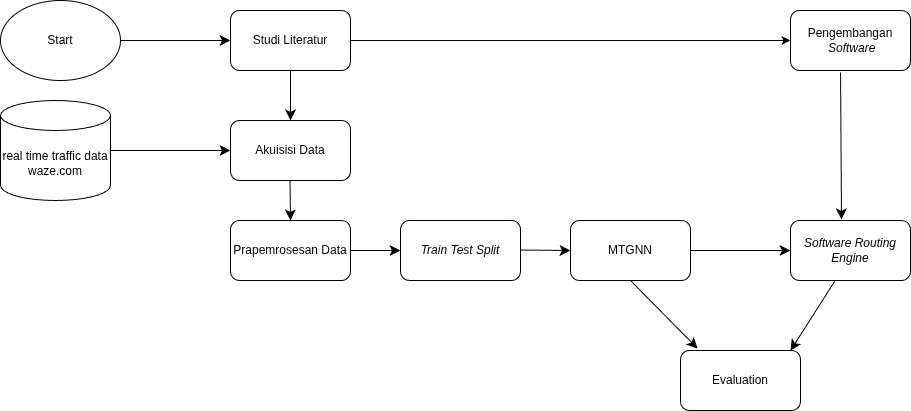

The diagram above was exported from draw.io. Its source (the exported page's mxGraphModel, read from the mxfile embedded in the PNG):
<mxGraphModel dx="1426" dy="945" grid="1" gridSize="10" guides="1" tooltips="1" connect="1" arrows="1" fold="1" page="1" pageScale="1" pageWidth="850" pageHeight="1100" math="0" shadow="0">
  <root>
    <mxCell id="0" />
    <mxCell id="1" parent="0" />
    <mxCell id="aw8llwyvz2t8EPGSkqQC-1" value="Start" style="ellipse;whiteSpace=wrap;html=1;" parent="1" vertex="1">
      <mxGeometry x="40" y="50" width="120" height="80" as="geometry" />
    </mxCell>
    <mxCell id="aw8llwyvz2t8EPGSkqQC-2" value="Studi Literatur" style="rounded=1;whiteSpace=wrap;html=1;" parent="1" vertex="1">
      <mxGeometry x="270" y="60" width="120" height="60" as="geometry" />
    </mxCell>
    <mxCell id="aw8llwyvz2t8EPGSkqQC-3" value="Akuisisi Data" style="rounded=1;whiteSpace=wrap;html=1;" parent="1" vertex="1">
      <mxGeometry x="270" y="170" width="120" height="60" as="geometry" />
    </mxCell>
    <mxCell id="aw8llwyvz2t8EPGSkqQC-4" value="Prapemrosesan Data" style="rounded=1;whiteSpace=wrap;html=1;" parent="1" vertex="1">
      <mxGeometry x="270" y="270" width="120" height="60" as="geometry" />
    </mxCell>
    <mxCell id="aw8llwyvz2t8EPGSkqQC-5" value="real time traffic data&lt;div&gt;waze.com&lt;/div&gt;" style="shape=cylinder3;whiteSpace=wrap;html=1;boundedLbl=1;backgroundOutline=1;size=15;" parent="1" vertex="1">
      <mxGeometry x="40" y="150" width="110" height="100" as="geometry" />
    </mxCell>
    <mxCell id="aw8llwyvz2t8EPGSkqQC-6" value="" style="endArrow=classic;html=1;rounded=0;fontSize=12;startSize=8;endSize=8;curved=1;exitX=1;exitY=0.5;exitDx=0;exitDy=0;exitPerimeter=0;entryX=0;entryY=0.5;entryDx=0;entryDy=0;" parent="1" source="aw8llwyvz2t8EPGSkqQC-5" target="aw8llwyvz2t8EPGSkqQC-3" edge="1">
      <mxGeometry width="50" height="50" relative="1" as="geometry">
        <mxPoint x="250" y="430" as="sourcePoint" />
        <mxPoint x="300" y="380" as="targetPoint" />
      </mxGeometry>
    </mxCell>
    <mxCell id="aw8llwyvz2t8EPGSkqQC-8" value="" style="endArrow=classic;html=1;rounded=0;fontSize=12;startSize=8;endSize=8;curved=1;exitX=1;exitY=0.5;exitDx=0;exitDy=0;entryX=0;entryY=0.5;entryDx=0;entryDy=0;" parent="1" source="aw8llwyvz2t8EPGSkqQC-1" target="aw8llwyvz2t8EPGSkqQC-2" edge="1">
      <mxGeometry width="50" height="50" relative="1" as="geometry">
        <mxPoint x="250" y="430" as="sourcePoint" />
        <mxPoint x="260" y="90" as="targetPoint" />
      </mxGeometry>
    </mxCell>
    <mxCell id="aw8llwyvz2t8EPGSkqQC-9" value="" style="endArrow=classic;html=1;rounded=0;fontSize=12;startSize=8;endSize=8;curved=1;exitX=0.5;exitY=1;exitDx=0;exitDy=0;entryX=0.5;entryY=0;entryDx=0;entryDy=0;" parent="1" source="aw8llwyvz2t8EPGSkqQC-2" target="aw8llwyvz2t8EPGSkqQC-3" edge="1">
      <mxGeometry width="50" height="50" relative="1" as="geometry">
        <mxPoint x="490" y="170" as="sourcePoint" />
        <mxPoint x="600" y="170" as="targetPoint" />
      </mxGeometry>
    </mxCell>
    <mxCell id="aw8llwyvz2t8EPGSkqQC-10" value="" style="endArrow=classic;html=1;rounded=0;fontSize=12;startSize=8;endSize=8;curved=1;exitX=0.5;exitY=1;exitDx=0;exitDy=0;entryX=0.5;entryY=0;entryDx=0;entryDy=0;" parent="1" target="aw8llwyvz2t8EPGSkqQC-4" edge="1">
      <mxGeometry width="50" height="50" relative="1" as="geometry">
        <mxPoint x="329.5" y="230" as="sourcePoint" />
        <mxPoint x="329.5" y="280" as="targetPoint" />
      </mxGeometry>
    </mxCell>
    <mxCell id="aw8llwyvz2t8EPGSkqQC-11" value="MTGNN" style="rounded=1;whiteSpace=wrap;html=1;" parent="1" vertex="1">
      <mxGeometry x="610" y="270" width="120" height="60" as="geometry" />
    </mxCell>
    <mxCell id="aw8llwyvz2t8EPGSkqQC-13" value="Pengembangan&lt;div&gt;&amp;nbsp;&lt;i&gt;Software&lt;/i&gt;&lt;/div&gt;" style="rounded=1;whiteSpace=wrap;html=1;" parent="1" vertex="1">
      <mxGeometry x="830" y="60" width="120" height="60" as="geometry" />
    </mxCell>
    <mxCell id="aw8llwyvz2t8EPGSkqQC-14" value="" style="endArrow=classic;html=1;rounded=0;fontSize=12;startSize=8;endSize=8;curved=1;exitX=1;exitY=0.5;exitDx=0;exitDy=0;entryX=0;entryY=0.5;entryDx=0;entryDy=0;" parent="1" source="aw8llwyvz2t8EPGSkqQC-4" target="aw8llwyvz2t8EPGSkqQC-28" edge="1">
      <mxGeometry width="50" height="50" relative="1" as="geometry">
        <mxPoint x="570" y="430" as="sourcePoint" />
        <mxPoint x="430" y="300" as="targetPoint" />
      </mxGeometry>
    </mxCell>
    <mxCell id="aw8llwyvz2t8EPGSkqQC-15" value="Evaluation" style="rounded=1;whiteSpace=wrap;html=1;" parent="1" vertex="1">
      <mxGeometry x="720" y="400" width="120" height="60" as="geometry" />
    </mxCell>
    <mxCell id="aw8llwyvz2t8EPGSkqQC-16" value="" style="endArrow=classic;html=1;rounded=0;fontSize=12;startSize=8;endSize=8;curved=1;exitX=1;exitY=0.5;exitDx=0;exitDy=0;entryX=0;entryY=0.5;entryDx=0;entryDy=0;" parent="1" source="aw8llwyvz2t8EPGSkqQC-11" target="aw8llwyvz2t8EPGSkqQC-22" edge="1">
      <mxGeometry width="50" height="50" relative="1" as="geometry">
        <mxPoint x="690" y="430" as="sourcePoint" />
        <mxPoint x="820" y="300" as="targetPoint" />
      </mxGeometry>
    </mxCell>
    <mxCell id="aw8llwyvz2t8EPGSkqQC-22" value="&lt;i&gt;Software Routing Engine&lt;/i&gt;" style="rounded=1;whiteSpace=wrap;html=1;" parent="1" vertex="1">
      <mxGeometry x="830" y="270" width="120" height="60" as="geometry" />
    </mxCell>
    <mxCell id="aw8llwyvz2t8EPGSkqQC-23" value="" style="endArrow=classic;html=1;rounded=0;fontSize=12;startSize=8;endSize=8;curved=1;exitX=0.417;exitY=1.033;exitDx=0;exitDy=0;exitPerimeter=0;entryX=0.425;entryY=-0.017;entryDx=0;entryDy=0;entryPerimeter=0;" parent="1" source="aw8llwyvz2t8EPGSkqQC-13" target="aw8llwyvz2t8EPGSkqQC-22" edge="1">
      <mxGeometry width="50" height="50" relative="1" as="geometry">
        <mxPoint x="590" y="360" as="sourcePoint" />
        <mxPoint x="640" y="310" as="targetPoint" />
      </mxGeometry>
    </mxCell>
    <mxCell id="aw8llwyvz2t8EPGSkqQC-26" value="" style="endArrow=classic;html=1;rounded=0;fontSize=12;startSize=8;endSize=8;curved=1;exitX=0.367;exitY=1.017;exitDx=0;exitDy=0;exitPerimeter=0;entryX=0.917;entryY=0;entryDx=0;entryDy=0;entryPerimeter=0;" parent="1" source="aw8llwyvz2t8EPGSkqQC-22" target="aw8llwyvz2t8EPGSkqQC-15" edge="1">
      <mxGeometry width="50" height="50" relative="1" as="geometry">
        <mxPoint x="590" y="360" as="sourcePoint" />
        <mxPoint x="830" y="390" as="targetPoint" />
      </mxGeometry>
    </mxCell>
    <mxCell id="aw8llwyvz2t8EPGSkqQC-27" value="" style="endArrow=classic;html=1;rounded=0;fontSize=12;startSize=8;endSize=8;curved=1;entryX=0.142;entryY=-0.033;entryDx=0;entryDy=0;entryPerimeter=0;exitX=0.5;exitY=1;exitDx=0;exitDy=0;" parent="1" source="aw8llwyvz2t8EPGSkqQC-11" target="aw8llwyvz2t8EPGSkqQC-15" edge="1">
      <mxGeometry width="50" height="50" relative="1" as="geometry">
        <mxPoint x="590" y="360" as="sourcePoint" />
        <mxPoint x="640" y="310" as="targetPoint" />
      </mxGeometry>
    </mxCell>
    <mxCell id="aw8llwyvz2t8EPGSkqQC-28" value="&lt;i&gt;Train Test Split&lt;/i&gt;" style="rounded=1;whiteSpace=wrap;html=1;" parent="1" vertex="1">
      <mxGeometry x="440" y="270" width="120" height="60" as="geometry" />
    </mxCell>
    <mxCell id="aw8llwyvz2t8EPGSkqQC-30" value="" style="endArrow=classic;html=1;rounded=0;fontSize=12;startSize=8;endSize=8;curved=1;exitX=1;exitY=0.5;exitDx=0;exitDy=0;entryX=0;entryY=0.5;entryDx=0;entryDy=0;" parent="1" target="aw8llwyvz2t8EPGSkqQC-11" edge="1">
      <mxGeometry width="50" height="50" relative="1" as="geometry">
        <mxPoint x="560" y="299.5" as="sourcePoint" />
        <mxPoint x="610" y="299.5" as="targetPoint" />
      </mxGeometry>
    </mxCell>
    <mxCell id="KCWrELqS1hxnztgul4XF-2" value="" style="endArrow=classic;html=1;rounded=0;exitX=1;exitY=0.5;exitDx=0;exitDy=0;entryX=0;entryY=0.5;entryDx=0;entryDy=0;" edge="1" parent="1" source="aw8llwyvz2t8EPGSkqQC-2" target="aw8llwyvz2t8EPGSkqQC-13">
      <mxGeometry width="50" height="50" relative="1" as="geometry">
        <mxPoint x="700" y="430" as="sourcePoint" />
        <mxPoint x="750" y="380" as="targetPoint" />
      </mxGeometry>
    </mxCell>
  </root>
</mxGraphModel>